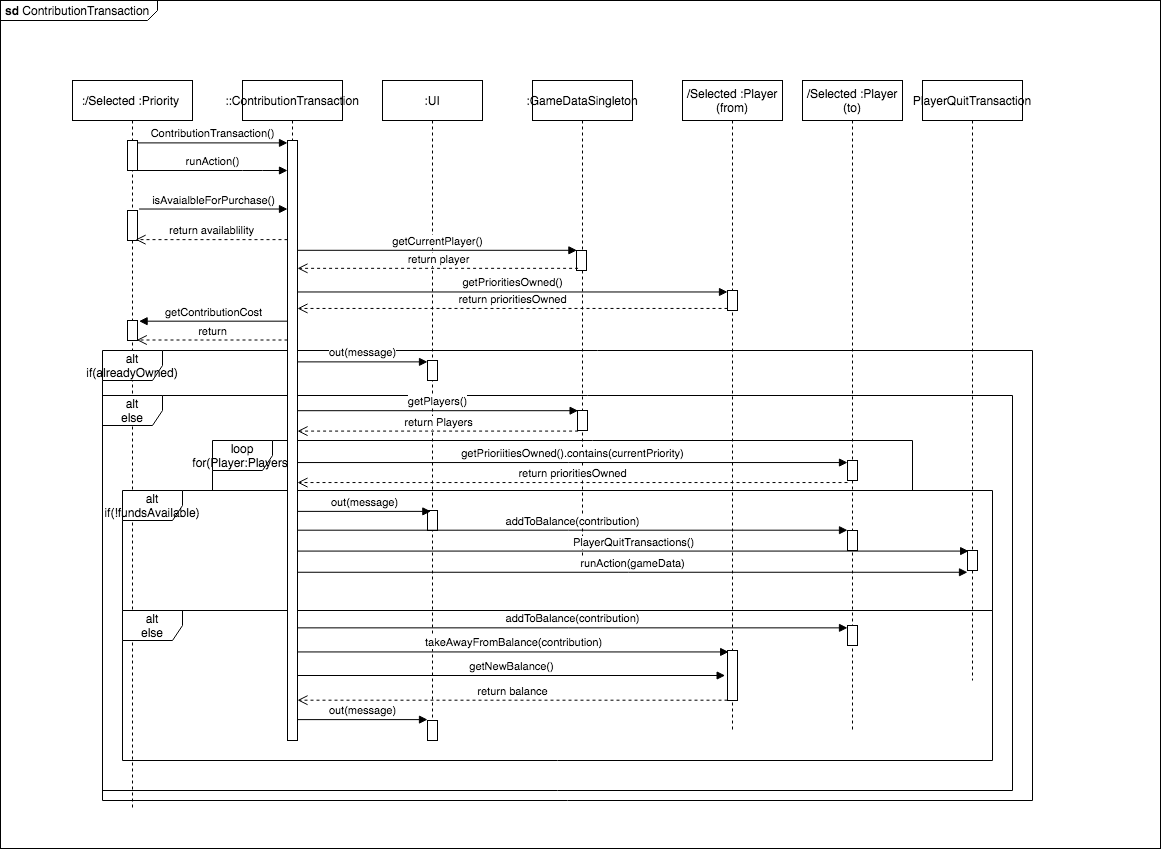

The diagram above was exported from draw.io. Its source (the exported page's mxGraphModel, read from the mxfile embedded in the PNG):
<mxGraphModel dx="786" dy="625" grid="1" gridSize="10" guides="1" tooltips="1" connect="1" arrows="1" fold="1" page="1" pageScale="1" pageWidth="827" pageHeight="1169" math="0" shadow="0">
  <root>
    <mxCell id="0" />
    <mxCell id="1" parent="0" />
    <mxCell id="UM6wJjbNWI5kjreguVcG-3" value="&lt;p style=&quot;margin: 0px ; margin-top: 4px ; margin-left: 5px ; text-align: left&quot;&gt;&lt;b&gt;sd&lt;/b&gt;&amp;nbsp;ContributionTransaction&lt;/p&gt;" style="html=1;shape=mxgraph.sysml.package;overflow=fill;labelX=157.76;align=left;spacingLeft=5;verticalAlign=top;spacingTop=-3;" parent="1" vertex="1">
      <mxGeometry x="50" y="22" width="1160" height="848" as="geometry" />
    </mxCell>
    <mxCell id="PiZOsmySo4Vb1-g8OR9f-1" value=":/Selected :Priority&amp;nbsp;" style="shape=umlLifeline;perimeter=lifelinePerimeter;whiteSpace=wrap;html=1;container=1;collapsible=0;recursiveResize=0;outlineConnect=0;" parent="1" vertex="1">
      <mxGeometry x="122" y="102" width="120" height="730" as="geometry" />
    </mxCell>
    <mxCell id="PiZOsmySo4Vb1-g8OR9f-53" value="alt&lt;br&gt;else" style="shape=umlFrame;whiteSpace=wrap;html=1;" parent="PiZOsmySo4Vb1-g8OR9f-1" vertex="1">
      <mxGeometry x="30" y="315" width="910" height="395" as="geometry" />
    </mxCell>
    <mxCell id="PiZOsmySo4Vb1-g8OR9f-51" value="alt&lt;br&gt;if(alreadyOwned)" style="shape=umlFrame;whiteSpace=wrap;html=1;" parent="PiZOsmySo4Vb1-g8OR9f-1" vertex="1">
      <mxGeometry x="30" y="270" width="930" height="450" as="geometry" />
    </mxCell>
    <mxCell id="PiZOsmySo4Vb1-g8OR9f-6" value="" style="html=1;points=[];perimeter=orthogonalPerimeter;" parent="PiZOsmySo4Vb1-g8OR9f-1" vertex="1">
      <mxGeometry x="55" y="60" width="10" height="30" as="geometry" />
    </mxCell>
    <mxCell id="PiZOsmySo4Vb1-g8OR9f-10" value="" style="html=1;points=[];perimeter=orthogonalPerimeter;" parent="PiZOsmySo4Vb1-g8OR9f-1" vertex="1">
      <mxGeometry x="55" y="130" width="10" height="30" as="geometry" />
    </mxCell>
    <mxCell id="PiZOsmySo4Vb1-g8OR9f-25" value="" style="html=1;points=[];perimeter=orthogonalPerimeter;" parent="PiZOsmySo4Vb1-g8OR9f-1" vertex="1">
      <mxGeometry x="55" y="240" width="10" height="20" as="geometry" />
    </mxCell>
    <mxCell id="PiZOsmySo4Vb1-g8OR9f-48" value="loop&lt;br&gt;for(Player:Players)" style="shape=umlFrame;whiteSpace=wrap;html=1;" parent="PiZOsmySo4Vb1-g8OR9f-1" vertex="1">
      <mxGeometry x="140" y="360" width="700" height="50" as="geometry" />
    </mxCell>
    <mxCell id="PiZOsmySo4Vb1-g8OR9f-55" value="alt&lt;br&gt;if(!fundsAvailable)" style="shape=umlFrame;whiteSpace=wrap;html=1;" parent="PiZOsmySo4Vb1-g8OR9f-1" vertex="1">
      <mxGeometry x="50" y="410" width="870" height="120" as="geometry" />
    </mxCell>
    <mxCell id="PiZOsmySo4Vb1-g8OR9f-56" value="alt&lt;br&gt;else" style="shape=umlFrame;whiteSpace=wrap;html=1;" parent="PiZOsmySo4Vb1-g8OR9f-1" vertex="1">
      <mxGeometry x="50" y="530" width="870" height="150" as="geometry" />
    </mxCell>
    <mxCell id="PiZOsmySo4Vb1-g8OR9f-2" value="::ContributionTransaction" style="shape=umlLifeline;perimeter=lifelinePerimeter;whiteSpace=wrap;html=1;container=1;collapsible=0;recursiveResize=0;outlineConnect=0;" parent="1" vertex="1">
      <mxGeometry x="292" y="102" width="100" height="660" as="geometry" />
    </mxCell>
    <mxCell id="PiZOsmySo4Vb1-g8OR9f-5" value="" style="html=1;points=[];perimeter=orthogonalPerimeter;" parent="PiZOsmySo4Vb1-g8OR9f-2" vertex="1">
      <mxGeometry x="45" y="60" width="10" height="600" as="geometry" />
    </mxCell>
    <mxCell id="PiZOsmySo4Vb1-g8OR9f-3" value=":UI" style="shape=umlLifeline;perimeter=lifelinePerimeter;whiteSpace=wrap;html=1;container=1;collapsible=0;recursiveResize=0;outlineConnect=0;" parent="1" vertex="1">
      <mxGeometry x="432" y="102" width="100" height="640" as="geometry" />
    </mxCell>
    <mxCell id="PiZOsmySo4Vb1-g8OR9f-12" value="" style="html=1;points=[];perimeter=orthogonalPerimeter;" parent="PiZOsmySo4Vb1-g8OR9f-3" vertex="1">
      <mxGeometry x="45" y="280" width="10" height="20" as="geometry" />
    </mxCell>
    <mxCell id="PiZOsmySo4Vb1-g8OR9f-36" value="" style="html=1;points=[];perimeter=orthogonalPerimeter;" parent="PiZOsmySo4Vb1-g8OR9f-3" vertex="1">
      <mxGeometry x="45" y="430" width="10" height="20" as="geometry" />
    </mxCell>
    <mxCell id="PiZOsmySo4Vb1-g8OR9f-4" value="ContributionTransaction()" style="html=1;verticalAlign=bottom;endArrow=block;entryX=0;entryY=0.004;entryDx=0;entryDy=0;entryPerimeter=0;" parent="1" source="PiZOsmySo4Vb1-g8OR9f-6" target="PiZOsmySo4Vb1-g8OR9f-5" edge="1">
      <mxGeometry width="80" relative="1" as="geometry">
        <mxPoint x="242" y="182" as="sourcePoint" />
        <mxPoint x="322" y="182" as="targetPoint" />
      </mxGeometry>
    </mxCell>
    <mxCell id="PiZOsmySo4Vb1-g8OR9f-7" value="runAction()" style="html=1;verticalAlign=bottom;endArrow=block;" parent="1" source="PiZOsmySo4Vb1-g8OR9f-6" target="PiZOsmySo4Vb1-g8OR9f-5" edge="1">
      <mxGeometry width="80" relative="1" as="geometry">
        <mxPoint x="212" y="192" as="sourcePoint" />
        <mxPoint x="292" y="192" as="targetPoint" />
        <Array as="points">
          <mxPoint x="302" y="192" />
        </Array>
      </mxGeometry>
    </mxCell>
    <mxCell id="PiZOsmySo4Vb1-g8OR9f-9" value="return availablility" style="html=1;verticalAlign=bottom;endArrow=open;dashed=1;endSize=8;entryX=0.806;entryY=0.971;entryDx=0;entryDy=0;entryPerimeter=0;" parent="1" source="PiZOsmySo4Vb1-g8OR9f-5" target="PiZOsmySo4Vb1-g8OR9f-10" edge="1">
      <mxGeometry relative="1" as="geometry">
        <mxPoint x="312" y="232" as="sourcePoint" />
        <mxPoint x="232" y="232" as="targetPoint" />
      </mxGeometry>
    </mxCell>
    <mxCell id="PiZOsmySo4Vb1-g8OR9f-8" value="isAvaialbleForPurchase()" style="html=1;verticalAlign=bottom;endArrow=block;exitX=1.159;exitY=-0.049;exitDx=0;exitDy=0;exitPerimeter=0;" parent="1" source="PiZOsmySo4Vb1-g8OR9f-10" target="PiZOsmySo4Vb1-g8OR9f-5" edge="1">
      <mxGeometry width="80" relative="1" as="geometry">
        <mxPoint x="232" y="212" as="sourcePoint" />
        <mxPoint x="312" y="212" as="targetPoint" />
      </mxGeometry>
    </mxCell>
    <mxCell id="PiZOsmySo4Vb1-g8OR9f-11" value="out(message)" style="html=1;verticalAlign=bottom;endArrow=block;entryX=0;entryY=0.069;entryDx=0;entryDy=0;entryPerimeter=0;" parent="1" source="PiZOsmySo4Vb1-g8OR9f-5" target="PiZOsmySo4Vb1-g8OR9f-12" edge="1">
      <mxGeometry width="80" relative="1" as="geometry">
        <mxPoint x="412" y="292" as="sourcePoint" />
        <mxPoint x="492" y="292" as="targetPoint" />
      </mxGeometry>
    </mxCell>
    <mxCell id="PiZOsmySo4Vb1-g8OR9f-13" value=":GameDataSingleton" style="shape=umlLifeline;perimeter=lifelinePerimeter;whiteSpace=wrap;html=1;container=1;collapsible=0;recursiveResize=0;outlineConnect=0;" parent="1" vertex="1">
      <mxGeometry x="582" y="102" width="100" height="480" as="geometry" />
    </mxCell>
    <mxCell id="PiZOsmySo4Vb1-g8OR9f-14" value="" style="html=1;points=[];perimeter=orthogonalPerimeter;" parent="PiZOsmySo4Vb1-g8OR9f-13" vertex="1">
      <mxGeometry x="45" y="330" width="10" height="20" as="geometry" />
    </mxCell>
    <mxCell id="PiZOsmySo4Vb1-g8OR9f-20" value="" style="html=1;points=[];perimeter=orthogonalPerimeter;" parent="PiZOsmySo4Vb1-g8OR9f-13" vertex="1">
      <mxGeometry x="44" y="170" width="10" height="20" as="geometry" />
    </mxCell>
    <mxCell id="PiZOsmySo4Vb1-g8OR9f-16" value="return Players" style="html=1;verticalAlign=bottom;endArrow=open;dashed=1;endSize=8;exitX=0.059;exitY=1.029;exitDx=0;exitDy=0;exitPerimeter=0;" parent="1" source="PiZOsmySo4Vb1-g8OR9f-14" target="PiZOsmySo4Vb1-g8OR9f-5" edge="1">
      <mxGeometry relative="1" as="geometry">
        <mxPoint x="472" y="372" as="sourcePoint" />
        <mxPoint x="392" y="372" as="targetPoint" />
      </mxGeometry>
    </mxCell>
    <mxCell id="PiZOsmySo4Vb1-g8OR9f-15" value="getPlayers()" style="html=1;verticalAlign=bottom;endArrow=block;entryX=0.059;entryY=0.01;entryDx=0;entryDy=0;entryPerimeter=0;" parent="1" source="PiZOsmySo4Vb1-g8OR9f-5" target="PiZOsmySo4Vb1-g8OR9f-14" edge="1">
      <mxGeometry width="80" relative="1" as="geometry">
        <mxPoint x="382" y="322" as="sourcePoint" />
        <mxPoint x="462" y="322" as="targetPoint" />
      </mxGeometry>
    </mxCell>
    <mxCell id="PiZOsmySo4Vb1-g8OR9f-17" value="/Selected :Player&lt;br&gt;(from)" style="shape=umlLifeline;perimeter=lifelinePerimeter;whiteSpace=wrap;html=1;container=1;collapsible=0;recursiveResize=0;outlineConnect=0;" parent="1" vertex="1">
      <mxGeometry x="732" y="102" width="100" height="650" as="geometry" />
    </mxCell>
    <mxCell id="PiZOsmySo4Vb1-g8OR9f-22" value="" style="html=1;points=[];perimeter=orthogonalPerimeter;" parent="PiZOsmySo4Vb1-g8OR9f-17" vertex="1">
      <mxGeometry x="45" y="210" width="10" height="20" as="geometry" />
    </mxCell>
    <mxCell id="PiZOsmySo4Vb1-g8OR9f-40" value="" style="html=1;points=[];perimeter=orthogonalPerimeter;" parent="PiZOsmySo4Vb1-g8OR9f-17" vertex="1">
      <mxGeometry x="45" y="570" width="10" height="50" as="geometry" />
    </mxCell>
    <mxCell id="PiZOsmySo4Vb1-g8OR9f-18" value="/Selected :Player&lt;br&gt;(to)" style="shape=umlLifeline;perimeter=lifelinePerimeter;whiteSpace=wrap;html=1;container=1;collapsible=0;recursiveResize=0;outlineConnect=0;" parent="1" vertex="1">
      <mxGeometry x="852" y="102" width="100" height="650" as="geometry" />
    </mxCell>
    <mxCell id="PiZOsmySo4Vb1-g8OR9f-28" value="" style="html=1;points=[];perimeter=orthogonalPerimeter;" parent="PiZOsmySo4Vb1-g8OR9f-18" vertex="1">
      <mxGeometry x="45" y="380" width="10" height="20" as="geometry" />
    </mxCell>
    <mxCell id="PiZOsmySo4Vb1-g8OR9f-37" value="" style="html=1;points=[];perimeter=orthogonalPerimeter;" parent="PiZOsmySo4Vb1-g8OR9f-18" vertex="1">
      <mxGeometry x="45" y="450" width="10" height="20" as="geometry" />
    </mxCell>
    <mxCell id="PiZOsmySo4Vb1-g8OR9f-43" value="" style="html=1;points=[];perimeter=orthogonalPerimeter;" parent="PiZOsmySo4Vb1-g8OR9f-18" vertex="1">
      <mxGeometry x="45" y="545" width="10" height="20" as="geometry" />
    </mxCell>
    <mxCell id="PiZOsmySo4Vb1-g8OR9f-19" value="getCurrentPlayer()" style="html=1;verticalAlign=bottom;endArrow=block;entryX=0.041;entryY=-0.01;entryDx=0;entryDy=0;entryPerimeter=0;" parent="1" source="PiZOsmySo4Vb1-g8OR9f-5" target="PiZOsmySo4Vb1-g8OR9f-20" edge="1">
      <mxGeometry width="80" relative="1" as="geometry">
        <mxPoint x="372" y="272" as="sourcePoint" />
        <mxPoint x="452" y="272" as="targetPoint" />
      </mxGeometry>
    </mxCell>
    <mxCell id="PiZOsmySo4Vb1-g8OR9f-21" value="return player" style="html=1;verticalAlign=bottom;endArrow=open;dashed=1;endSize=8;exitX=0.159;exitY=0.892;exitDx=0;exitDy=0;exitPerimeter=0;" parent="1" source="PiZOsmySo4Vb1-g8OR9f-20" target="PiZOsmySo4Vb1-g8OR9f-5" edge="1">
      <mxGeometry relative="1" as="geometry">
        <mxPoint x="612" y="292" as="sourcePoint" />
        <mxPoint x="532" y="292" as="targetPoint" />
      </mxGeometry>
    </mxCell>
    <mxCell id="PiZOsmySo4Vb1-g8OR9f-23" value="getPrioritiesOwned()" style="html=1;verticalAlign=bottom;endArrow=block;entryX=0;entryY=0.074;entryDx=0;entryDy=0;entryPerimeter=0;" parent="1" source="PiZOsmySo4Vb1-g8OR9f-5" target="PiZOsmySo4Vb1-g8OR9f-22" edge="1">
      <mxGeometry width="80" relative="1" as="geometry">
        <mxPoint x="392" y="332" as="sourcePoint" />
        <mxPoint x="472" y="332" as="targetPoint" />
      </mxGeometry>
    </mxCell>
    <mxCell id="PiZOsmySo4Vb1-g8OR9f-24" value="return prioritiesOwned" style="html=1;verticalAlign=bottom;endArrow=open;dashed=1;endSize=8;exitX=0;exitY=0.897;exitDx=0;exitDy=0;exitPerimeter=0;" parent="1" source="PiZOsmySo4Vb1-g8OR9f-22" target="PiZOsmySo4Vb1-g8OR9f-5" edge="1">
      <mxGeometry relative="1" as="geometry">
        <mxPoint x="622" y="352" as="sourcePoint" />
        <mxPoint x="542" y="352" as="targetPoint" />
      </mxGeometry>
    </mxCell>
    <mxCell id="PiZOsmySo4Vb1-g8OR9f-26" value="getContributionCost" style="html=1;verticalAlign=bottom;endArrow=block;entryX=1.159;entryY=0.034;entryDx=0;entryDy=0;entryPerimeter=0;" parent="1" source="PiZOsmySo4Vb1-g8OR9f-5" target="PiZOsmySo4Vb1-g8OR9f-25" edge="1">
      <mxGeometry width="80" relative="1" as="geometry">
        <mxPoint x="232" y="362" as="sourcePoint" />
        <mxPoint x="312" y="362" as="targetPoint" />
      </mxGeometry>
    </mxCell>
    <mxCell id="PiZOsmySo4Vb1-g8OR9f-27" value="return" style="html=1;verticalAlign=bottom;endArrow=open;dashed=1;endSize=8;entryX=0.924;entryY=0.975;entryDx=0;entryDy=0;entryPerimeter=0;" parent="1" source="PiZOsmySo4Vb1-g8OR9f-5" target="PiZOsmySo4Vb1-g8OR9f-25" edge="1">
      <mxGeometry relative="1" as="geometry">
        <mxPoint x="322" y="392" as="sourcePoint" />
        <mxPoint x="242" y="392" as="targetPoint" />
      </mxGeometry>
    </mxCell>
    <mxCell id="PiZOsmySo4Vb1-g8OR9f-30" value="return prioritiesOwned" style="html=1;verticalAlign=bottom;endArrow=open;dashed=1;endSize=8;exitX=0;exitY=1.103;exitDx=0;exitDy=0;exitPerimeter=0;" parent="1" source="PiZOsmySo4Vb1-g8OR9f-28" target="PiZOsmySo4Vb1-g8OR9f-5" edge="1">
      <mxGeometry relative="1" as="geometry">
        <mxPoint x="462" y="502" as="sourcePoint" />
        <mxPoint x="382" y="502" as="targetPoint" />
      </mxGeometry>
    </mxCell>
    <mxCell id="PiZOsmySo4Vb1-g8OR9f-29" value="getPrioriitiesOwned().contains(currentPriority)" style="html=1;verticalAlign=bottom;endArrow=block;entryX=0;entryY=0.103;entryDx=0;entryDy=0;entryPerimeter=0;" parent="1" source="PiZOsmySo4Vb1-g8OR9f-5" target="PiZOsmySo4Vb1-g8OR9f-28" edge="1">
      <mxGeometry width="80" relative="1" as="geometry">
        <mxPoint x="362" y="492" as="sourcePoint" />
        <mxPoint x="462" y="482" as="targetPoint" />
      </mxGeometry>
    </mxCell>
    <mxCell id="PiZOsmySo4Vb1-g8OR9f-31" value="PlayerQuitTransaction" style="shape=umlLifeline;perimeter=lifelinePerimeter;whiteSpace=wrap;html=1;container=1;collapsible=0;recursiveResize=0;outlineConnect=0;" parent="1" vertex="1">
      <mxGeometry x="972" y="102" width="100" height="600" as="geometry" />
    </mxCell>
    <mxCell id="PiZOsmySo4Vb1-g8OR9f-32" value="" style="html=1;points=[];perimeter=orthogonalPerimeter;" parent="PiZOsmySo4Vb1-g8OR9f-31" vertex="1">
      <mxGeometry x="45" y="470" width="10" height="20" as="geometry" />
    </mxCell>
    <mxCell id="PiZOsmySo4Vb1-g8OR9f-33" value="PlayerQuitTransactions()" style="html=1;verticalAlign=bottom;endArrow=block;entryX=0.118;entryY=0.029;entryDx=0;entryDy=0;entryPerimeter=0;" parent="1" source="PiZOsmySo4Vb1-g8OR9f-5" target="PiZOsmySo4Vb1-g8OR9f-32" edge="1">
      <mxGeometry width="80" relative="1" as="geometry">
        <mxPoint x="347" y="557.5799999999999" as="sourcePoint" />
        <mxPoint x="492" y="612" as="targetPoint" />
      </mxGeometry>
    </mxCell>
    <mxCell id="PiZOsmySo4Vb1-g8OR9f-35" value="runAction(gameData)" style="html=1;verticalAlign=bottom;endArrow=block;entryX=0;entryY=1.088;entryDx=0;entryDy=0;entryPerimeter=0;" parent="1" source="PiZOsmySo4Vb1-g8OR9f-5" target="PiZOsmySo4Vb1-g8OR9f-32" edge="1">
      <mxGeometry width="80" relative="1" as="geometry">
        <mxPoint x="347" y="578.7600000000002" as="sourcePoint" />
        <mxPoint x="932" y="652" as="targetPoint" />
      </mxGeometry>
    </mxCell>
    <mxCell id="PiZOsmySo4Vb1-g8OR9f-38" value="out(message)" style="html=1;verticalAlign=bottom;endArrow=block;entryX=0.335;entryY=0.044;entryDx=0;entryDy=0;entryPerimeter=0;" parent="1" source="PiZOsmySo4Vb1-g8OR9f-5" target="PiZOsmySo4Vb1-g8OR9f-36" edge="1">
      <mxGeometry width="80" relative="1" as="geometry">
        <mxPoint x="347" y="512.8800000000001" as="sourcePoint" />
        <mxPoint x="452" y="572" as="targetPoint" />
      </mxGeometry>
    </mxCell>
    <mxCell id="PiZOsmySo4Vb1-g8OR9f-39" value="addToBalance(contribution)" style="html=1;verticalAlign=bottom;endArrow=block;entryX=0;entryY=-0.015;entryDx=0;entryDy=0;entryPerimeter=0;" parent="1" source="PiZOsmySo4Vb1-g8OR9f-5" target="PiZOsmySo4Vb1-g8OR9f-37" edge="1">
      <mxGeometry width="80" relative="1" as="geometry">
        <mxPoint x="347" y="531.6999999999998" as="sourcePoint" />
        <mxPoint x="462" y="592" as="targetPoint" />
      </mxGeometry>
    </mxCell>
    <mxCell id="PiZOsmySo4Vb1-g8OR9f-42" value="out(message)" style="html=1;verticalAlign=bottom;endArrow=block;entryX=0;entryY=-0.044;entryDx=0;entryDy=0;entryPerimeter=0;" parent="1" source="PiZOsmySo4Vb1-g8OR9f-5" target="PiZOsmySo4Vb1-g8OR9f-41" edge="1">
      <mxGeometry width="80" relative="1" as="geometry">
        <mxPoint x="347" y="692.8800000000001" as="sourcePoint" />
        <mxPoint x="480.35000000000014" y="692.8800000000001" as="targetPoint" />
      </mxGeometry>
    </mxCell>
    <mxCell id="PiZOsmySo4Vb1-g8OR9f-44" value="addToBalance(contribution)" style="html=1;verticalAlign=bottom;endArrow=block;entryX=0;entryY=0.118;entryDx=0;entryDy=0;entryPerimeter=0;" parent="1" source="PiZOsmySo4Vb1-g8OR9f-5" target="PiZOsmySo4Vb1-g8OR9f-43" edge="1">
      <mxGeometry width="80" relative="1" as="geometry">
        <mxPoint x="347" y="599.3600000000001" as="sourcePoint" />
        <mxPoint x="692" y="612" as="targetPoint" />
      </mxGeometry>
    </mxCell>
    <mxCell id="PiZOsmySo4Vb1-g8OR9f-45" value="takeAwayFromBalance(contribution)" style="html=1;verticalAlign=bottom;endArrow=block;entryX=0.118;entryY=0.029;entryDx=0;entryDy=0;entryPerimeter=0;" parent="1" source="PiZOsmySo4Vb1-g8OR9f-5" target="PiZOsmySo4Vb1-g8OR9f-40" edge="1">
      <mxGeometry width="80" relative="1" as="geometry">
        <mxPoint x="347" y="618.45" as="sourcePoint" />
        <mxPoint x="662" y="632" as="targetPoint" />
      </mxGeometry>
    </mxCell>
    <mxCell id="PiZOsmySo4Vb1-g8OR9f-46" value="return balance" style="html=1;verticalAlign=bottom;endArrow=open;dashed=1;endSize=8;exitX=0;exitY=0.994;exitDx=0;exitDy=0;exitPerimeter=0;" parent="1" source="PiZOsmySo4Vb1-g8OR9f-40" target="PiZOsmySo4Vb1-g8OR9f-5" edge="1">
      <mxGeometry relative="1" as="geometry">
        <mxPoint x="672" y="662" as="sourcePoint" />
        <mxPoint x="347" y="666.6999999999998" as="targetPoint" />
      </mxGeometry>
    </mxCell>
    <mxCell id="PiZOsmySo4Vb1-g8OR9f-47" value="getNewBalance()" style="html=1;verticalAlign=bottom;endArrow=block;entryX=-0.235;entryY=0.5;entryDx=0;entryDy=0;entryPerimeter=0;" parent="1" source="PiZOsmySo4Vb1-g8OR9f-5" target="PiZOsmySo4Vb1-g8OR9f-40" edge="1">
      <mxGeometry width="80" relative="1" as="geometry">
        <mxPoint x="347" y="642" as="sourcePoint" />
        <mxPoint x="622" y="642" as="targetPoint" />
      </mxGeometry>
    </mxCell>
    <mxCell id="PiZOsmySo4Vb1-g8OR9f-41" value="" style="html=1;points=[];perimeter=orthogonalPerimeter;" parent="1" vertex="1">
      <mxGeometry x="477" y="742" width="10" height="20" as="geometry" />
    </mxCell>
  </root>
</mxGraphModel>